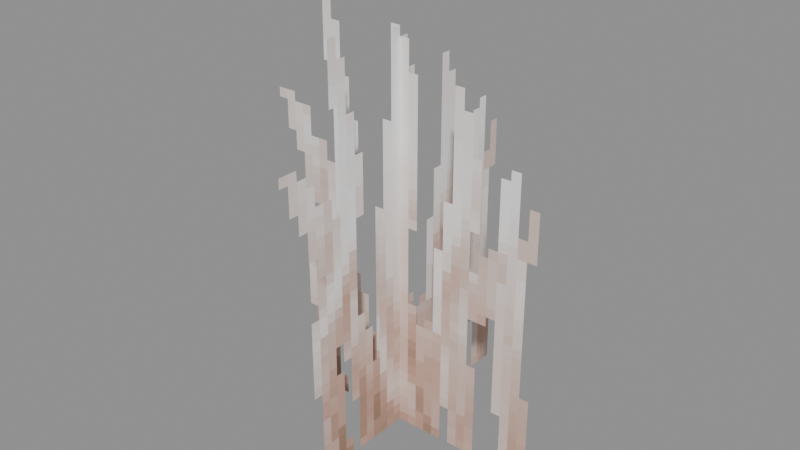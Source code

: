 # Source: Foliage_Grass_Tall.blend  (saved by Blender 5.0.119; exported with 4.5.12 LTS)
import bpy
from mathutils import Matrix  # noqa: F401  (used for matrix-valued properties, if any)

bpy.ops.wm.read_factory_settings(use_empty=True)
scene = bpy.context.scene
scene.name = 'Scene'

# ---- collections
col_widgets = bpy.data.collections.new('Widgets'); scene.collection.children.link(col_widgets)
col_widgets.hide_viewport = True

# ---- images (referenced by path relative to the original .blend; pixels are not part of the script)
import os
ASSET_DIR = os.environ.get("B2B_ASSET_DIR", "")  # directory of the original .blend (textures are referenced by path, not embedded)
HERE = os.path.dirname(os.path.abspath(__file__))  # packed textures are extracted next to this script under _unpacked/

def load_image(name, relpath, width, height, colorspace="sRGB"):
    """Load a texture the original file referenced (path relative to the .blend, or extracted next to this script)."""
    p = next((c for c in (os.path.join(HERE, relpath), os.path.join(ASSET_DIR, relpath)) if relpath and os.path.exists(c)), "")
    if p:
        img = bpy.data.images.load(p, check_existing=True)
        img.name = name
    else:  # same state as the original file: an image datablock whose file is absent (Cycles renders it pink)
        img = bpy.data.images.new(name, width, height)
        img.source = "FILE"
        img.filepath = "//" + (relpath or name)
    img.colorspace_settings.name = colorspace
    return img
img_image_0 = load_image('Image_0', '_unpacked/Image_0.c1221bbf.png', 32, 64, 'sRGB')

# ---- materials (node trees are filled in below, after node groups)
mat_material_0 = bpy.data.materials.new('Material_0')

# ---- material node trees
mat_material_0.use_nodes = True; mat_material_0.node_tree.nodes.clear()
_N = mat_material_0.node_tree.nodes; _L = mat_material_0.node_tree.links
n0 = _N.new('ShaderNodeBsdfPrincipled'); n0.name = 'Principled BSDF'; n0.location = (10, 300)
n0.inputs[2].default_value = 1.0
n1 = _N.new('ShaderNodeOutputMaterial'); n1.name = 'Material Output'; n1.location = (300, 300)
n2 = _N.new('NodeFrame'); n2.name = 'Frame'; n2.location = (0, 0)
n2.label = 'Alpha Clip'
n2.width = 150
n3 = _N.new('ShaderNodeMath'); n3.name = 'Math'; n3.location = (-340, -20)
n3.operation = 'SUBTRACT'
n3.inputs[0].default_value = 1.0
n4 = _N.new('ShaderNodeMath'); n4.name = 'Math.001'; n4.location = (-540, -20)
n4.operation = 'LESS_THAN'
n4.inputs[1].default_value = 0.05
n5 = _N.new('ShaderNodeTexImage'); n5.name = 'Image Texture'; n5.location = (-840, 210)
n5.label = 'BASE COLOR'
n5.image = img_image_0
n5.interpolation = 'Closest'
n5.extension = 'EXTEND'
n3.parent = n2
n4.parent = n2
_L.new(n0.outputs[0], n1.inputs[0])
_L.new(n3.outputs[0], n0.inputs[4])
_L.new(n4.outputs[0], n3.inputs[1])
_L.new(n5.outputs[0], n0.inputs[0])
_L.new(n5.outputs[1], n4.inputs[0])
n1.is_active_output = True

# ---- meshes
me_mesh_0 = bpy.data.meshes.new('Mesh_0')
me_mesh_0.from_pydata([(-1.0, -6.247e-05, 1.375), (1.0, -6.253e-05, 1.375), (-1.0, -6.247e-05, -1.375), (1.0, -6.253e-05, -1.375)], [], [(0, 2, 1), (2, 3, 1)])
_uv = me_mesh_0.uv_layers.new(name='UVMap')
_uv.uv.foreach_set('vector', [0.0, 0.6875, 0.0, 0.0, 1.0, 0.6875, 0.0, 0.0, 1.0, 0.0, 1.0, 0.6875])
me_mesh_0.materials.append(mat_material_0)
me_mesh_0.update()
me_mesh_0.normals_split_custom_set([tuple(v) for v in zip(*[iter([-3.423e-08, -1.0, 0.0, -3.423e-08, -1.0, 0.0, -3.423e-08, -1.0, 0.0, -3.423e-08, -1.0, 0.0, -3.423e-08, -1.0, 0.0, -3.423e-08, -1.0, 0.0])] * 3)])
me_mesh_1 = bpy.data.meshes.new('Mesh_1')
me_mesh_1.from_pydata([(-1.0, -6.25e-05, 1.375), (1.0, -6.25e-05, 1.375), (-1.0, -6.25e-05, -1.375), (1.0, -6.25e-05, -1.375)], [], [(0, 2, 1), (2, 3, 1)])
_uv = me_mesh_1.uv_layers.new(name='UVMap')
_uv.uv.foreach_set('vector', [0.0, 0.6875, 0.0, 0.0, 1.0, 0.6875, 0.0, 0.0, 1.0, 0.0, 1.0, 0.6875])
me_mesh_1.materials.append(mat_material_0)
me_mesh_1.update()
me_mesh_1.normals_split_custom_set([tuple(v) for v in zip(*[iter([0.0, -1.0, 0.0, 0.0, -1.0, 0.0, 0.0, -1.0, 0.0, 0.0, -1.0, 0.0, 0.0, -1.0, 0.0, 0.0, -1.0, 0.0])] * 3)])
me_plane = bpy.data.meshes.new('Plane')
me_plane.from_pydata([(-1.0, -6.123e-17, -1.0), (1.0, -6.123e-17, -1.0), (-1.0, 6.123e-17, 1.0), (1.0, 6.123e-17, 1.0)], [], [(0, 1, 3, 2)])
_uv = me_plane.uv_layers.new(name='UVMap')
_uv.uv.foreach_set('vector', [0.0, 0.0, 1.0, 0.0, 1.0, 1.0, 0.0, 1.0])
me_plane.update()
arm_armature = bpy.data.armatures.new('Armature')  # bones are not reproduced
arm_armature_001 = bpy.data.armatures.new('Armature.001')  # bones are not reproduced

# ---- objects
ob_tallgrass = bpy.data.objects.new('Tallgrass', arm_armature)
ob_mesh_0 = bpy.data.objects.new('Mesh_0', me_mesh_0)
ob_tallgrass_001 = bpy.data.objects.new('Tallgrass.001', arm_armature_001)
ob_mesh_1 = bpy.data.objects.new('Mesh_1', me_mesh_1)
ob_wgt_tallgrass = bpy.data.objects.new('WGT-Tallgrass', me_plane)

# ---- transforms, parenting, visibility, modifiers, constraints
ob_tallgrass.location = (0.0, 0.0, 1.375)
ob_tallgrass.rotation_mode = 'QUATERNION'
ob_tallgrass.rotation_quaternion = (0.7071, 0.0, 0.0, 0.7071)
ob_tallgrass.show_in_front = True
ob_mesh_0.parent = ob_tallgrass
ob_mesh_0.location = (0.0, 0.0, 0.0)
ob_mesh_0.rotation_mode = 'QUATERNION'
ob_mesh_0.rotation_quaternion = (1.0, 0.0, 0.0, 0.0)
_vg = ob_mesh_0.vertex_groups.new(name='Tallgrass')
_vg.add([0, 1, 2, 3], 1.0, 'REPLACE')
_m = ob_mesh_0.modifiers.new('Armature', 'ARMATURE')
_m.object = ob_tallgrass
ob_tallgrass_001.location = (0.0, 0.0, 1.375)
ob_tallgrass_001.rotation_mode = 'QUATERNION'
ob_tallgrass_001.rotation_quaternion = (1.0, 0.0, 0.0, 0.0)
ob_tallgrass_001.show_in_front = True
ob_mesh_1.parent = ob_tallgrass_001
ob_mesh_1.location = (0.0, 0.0, 0.0)
ob_mesh_1.rotation_mode = 'QUATERNION'
ob_mesh_1.rotation_quaternion = (1.0, 0.0, 0.0, 0.0)
_vg = ob_mesh_1.vertex_groups.new(name='Tallgrass')
_vg.add([0, 1, 2, 3], 1.0, 'REPLACE')
_m = ob_mesh_1.modifiers.new('Armature', 'ARMATURE')
_m.object = ob_tallgrass_001
ob_wgt_tallgrass.location = (0.0, 0.0, 0.0)
ob_wgt_tallgrass.hide_render = True

# ---- collection membership
scene.collection.objects.link(ob_tallgrass)
scene.collection.objects.link(ob_mesh_0)
scene.collection.objects.link(ob_tallgrass_001)
scene.collection.objects.link(ob_mesh_1)
col_widgets.objects.link(ob_wgt_tallgrass)

# ---- scene / render settings (as saved in the file)
scene.frame_start = 1; scene.frame_end = 250; scene.frame_set(1)
scene.render.engine = 'BLENDER_EEVEE_NEXT'
scene.render.bake_bias = 0.0
scene.render.bake_samples = 0
scene.cycles.sampling_pattern = 'TABULATED_SOBOL'
scene.eevee.use_volume_custom_range = False
bpy.context.view_layer.update()

# ---- added for rendering (the .blend has no active camera and no usable light): camera, sun + grey world if the file has none
cam_auto = bpy.data.cameras.new('AutoCamera')
cam_auto.lens = 50.0
cam_auto.sensor_width = 36.0
cam_auto.clip_end = 1000.0
ob_auto_camera = bpy.data.objects.new('AutoCamera', cam_auto)
scene.collection.objects.link(ob_auto_camera)
ob_auto_camera.location = (3.64995, -4.37994, 4.29496)
ob_auto_camera.rotation_euler = (1.09748, -7.21219e-08, 0.694738)
scene.camera = ob_auto_camera
light_auto_sun = bpy.data.lights.new('AutoSun', 'SUN')
light_auto_sun.energy = 3.0
light_auto_sun.angle = 0.0523599
ob_auto_sun = bpy.data.objects.new('AutoSun', light_auto_sun)
scene.collection.objects.link(ob_auto_sun)
ob_auto_sun.rotation_euler = (0.872665, 0.174533, 0.523599)
if scene.world is None:
    world_auto = bpy.data.worlds.new('AutoWorld')
    world_auto.color = (0.3, 0.3, 0.3)
    scene.world = world_auto
bpy.context.view_layer.update()
